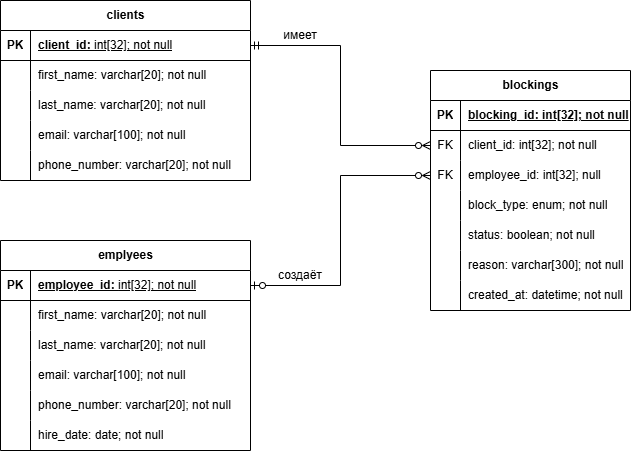

The diagram above was exported from draw.io. Its source (the exported page's mxGraphModel, read from the mxfile embedded in the PNG):
<mxGraphModel dx="1151" dy="741" grid="1" gridSize="10" guides="1" tooltips="1" connect="1" arrows="1" fold="1" page="1" pageScale="1" pageWidth="827" pageHeight="1169" background="#ffffff" math="0" shadow="0">
  <root>
    <mxCell id="0" />
    <mxCell id="1" parent="0" />
    <mxCell id="SlK8xWz45g2hPnXHPwqj-1" value="blockings" style="shape=table;startSize=30;container=1;collapsible=1;childLayout=tableLayout;fixedRows=1;rowLines=0;fontStyle=1;align=center;resizeLast=1;html=1;" parent="1" vertex="1">
      <mxGeometry x="490" y="210" width="200" height="240" as="geometry" />
    </mxCell>
    <mxCell id="SlK8xWz45g2hPnXHPwqj-2" value="" style="shape=tableRow;horizontal=0;startSize=0;swimlaneHead=0;swimlaneBody=0;fillColor=none;collapsible=0;dropTarget=0;points=[[0,0.5],[1,0.5]];portConstraint=eastwest;top=0;left=0;right=0;bottom=1;" parent="SlK8xWz45g2hPnXHPwqj-1" vertex="1">
      <mxGeometry y="30" width="200" height="30" as="geometry" />
    </mxCell>
    <mxCell id="SlK8xWz45g2hPnXHPwqj-3" value="PK" style="shape=partialRectangle;connectable=0;fillColor=none;top=0;left=0;bottom=0;right=0;fontStyle=1;overflow=hidden;whiteSpace=wrap;html=1;" parent="SlK8xWz45g2hPnXHPwqj-2" vertex="1">
      <mxGeometry width="30" height="30" as="geometry">
        <mxRectangle width="30" height="30" as="alternateBounds" />
      </mxGeometry>
    </mxCell>
    <mxCell id="SlK8xWz45g2hPnXHPwqj-4" value="blocking_id: int[32]; not null" style="shape=partialRectangle;connectable=0;fillColor=none;top=0;left=0;bottom=0;right=0;align=left;spacingLeft=6;fontStyle=5;overflow=hidden;whiteSpace=wrap;html=1;" parent="SlK8xWz45g2hPnXHPwqj-2" vertex="1">
      <mxGeometry x="30" width="170" height="30" as="geometry">
        <mxRectangle width="170" height="30" as="alternateBounds" />
      </mxGeometry>
    </mxCell>
    <mxCell id="SlK8xWz45g2hPnXHPwqj-5" value="" style="shape=tableRow;horizontal=0;startSize=0;swimlaneHead=0;swimlaneBody=0;fillColor=none;collapsible=0;dropTarget=0;points=[[0,0.5],[1,0.5]];portConstraint=eastwest;top=0;left=0;right=0;bottom=0;" parent="SlK8xWz45g2hPnXHPwqj-1" vertex="1">
      <mxGeometry y="60" width="200" height="30" as="geometry" />
    </mxCell>
    <mxCell id="SlK8xWz45g2hPnXHPwqj-6" value="FK" style="shape=partialRectangle;connectable=0;fillColor=none;top=0;left=0;bottom=0;right=0;editable=1;overflow=hidden;whiteSpace=wrap;html=1;" parent="SlK8xWz45g2hPnXHPwqj-5" vertex="1">
      <mxGeometry width="30" height="30" as="geometry">
        <mxRectangle width="30" height="30" as="alternateBounds" />
      </mxGeometry>
    </mxCell>
    <mxCell id="SlK8xWz45g2hPnXHPwqj-7" value="client_id: int[32]; not null" style="shape=partialRectangle;connectable=0;fillColor=none;top=0;left=0;bottom=0;right=0;align=left;spacingLeft=6;overflow=hidden;whiteSpace=wrap;html=1;" parent="SlK8xWz45g2hPnXHPwqj-5" vertex="1">
      <mxGeometry x="30" width="170" height="30" as="geometry">
        <mxRectangle width="170" height="30" as="alternateBounds" />
      </mxGeometry>
    </mxCell>
    <mxCell id="SlK8xWz45g2hPnXHPwqj-8" value="" style="shape=tableRow;horizontal=0;startSize=0;swimlaneHead=0;swimlaneBody=0;fillColor=none;collapsible=0;dropTarget=0;points=[[0,0.5],[1,0.5]];portConstraint=eastwest;top=0;left=0;right=0;bottom=0;" parent="SlK8xWz45g2hPnXHPwqj-1" vertex="1">
      <mxGeometry y="90" width="200" height="30" as="geometry" />
    </mxCell>
    <mxCell id="SlK8xWz45g2hPnXHPwqj-9" value="FK" style="shape=partialRectangle;connectable=0;fillColor=none;top=0;left=0;bottom=0;right=0;editable=1;overflow=hidden;whiteSpace=wrap;html=1;" parent="SlK8xWz45g2hPnXHPwqj-8" vertex="1">
      <mxGeometry width="30" height="30" as="geometry">
        <mxRectangle width="30" height="30" as="alternateBounds" />
      </mxGeometry>
    </mxCell>
    <mxCell id="SlK8xWz45g2hPnXHPwqj-10" value="employee_id: int[32]; null" style="shape=partialRectangle;connectable=0;fillColor=none;top=0;left=0;bottom=0;right=0;align=left;spacingLeft=6;overflow=hidden;whiteSpace=wrap;html=1;" parent="SlK8xWz45g2hPnXHPwqj-8" vertex="1">
      <mxGeometry x="30" width="170" height="30" as="geometry">
        <mxRectangle width="170" height="30" as="alternateBounds" />
      </mxGeometry>
    </mxCell>
    <mxCell id="SlK8xWz45g2hPnXHPwqj-11" value="" style="shape=tableRow;horizontal=0;startSize=0;swimlaneHead=0;swimlaneBody=0;fillColor=none;collapsible=0;dropTarget=0;points=[[0,0.5],[1,0.5]];portConstraint=eastwest;top=0;left=0;right=0;bottom=0;" parent="SlK8xWz45g2hPnXHPwqj-1" vertex="1">
      <mxGeometry y="120" width="200" height="30" as="geometry" />
    </mxCell>
    <mxCell id="SlK8xWz45g2hPnXHPwqj-12" value="" style="shape=partialRectangle;connectable=0;fillColor=none;top=0;left=0;bottom=0;right=0;editable=1;overflow=hidden;whiteSpace=wrap;html=1;" parent="SlK8xWz45g2hPnXHPwqj-11" vertex="1">
      <mxGeometry width="30" height="30" as="geometry">
        <mxRectangle width="30" height="30" as="alternateBounds" />
      </mxGeometry>
    </mxCell>
    <mxCell id="SlK8xWz45g2hPnXHPwqj-13" value="block_type: enum; not null" style="shape=partialRectangle;connectable=0;fillColor=none;top=0;left=0;bottom=0;right=0;align=left;spacingLeft=6;overflow=hidden;whiteSpace=wrap;html=1;" parent="SlK8xWz45g2hPnXHPwqj-11" vertex="1">
      <mxGeometry x="30" width="170" height="30" as="geometry">
        <mxRectangle width="170" height="30" as="alternateBounds" />
      </mxGeometry>
    </mxCell>
    <mxCell id="SlK8xWz45g2hPnXHPwqj-14" value="" style="shape=tableRow;horizontal=0;startSize=0;swimlaneHead=0;swimlaneBody=0;fillColor=none;collapsible=0;dropTarget=0;points=[[0,0.5],[1,0.5]];portConstraint=eastwest;top=0;left=0;right=0;bottom=0;" parent="SlK8xWz45g2hPnXHPwqj-1" vertex="1">
      <mxGeometry y="150" width="200" height="30" as="geometry" />
    </mxCell>
    <mxCell id="SlK8xWz45g2hPnXHPwqj-15" value="" style="shape=partialRectangle;connectable=0;fillColor=none;top=0;left=0;bottom=0;right=0;editable=1;overflow=hidden;whiteSpace=wrap;html=1;" parent="SlK8xWz45g2hPnXHPwqj-14" vertex="1">
      <mxGeometry width="30" height="30" as="geometry">
        <mxRectangle width="30" height="30" as="alternateBounds" />
      </mxGeometry>
    </mxCell>
    <mxCell id="SlK8xWz45g2hPnXHPwqj-16" value="status: boolean; not null" style="shape=partialRectangle;connectable=0;fillColor=none;top=0;left=0;bottom=0;right=0;align=left;spacingLeft=6;overflow=hidden;whiteSpace=wrap;html=1;" parent="SlK8xWz45g2hPnXHPwqj-14" vertex="1">
      <mxGeometry x="30" width="170" height="30" as="geometry">
        <mxRectangle width="170" height="30" as="alternateBounds" />
      </mxGeometry>
    </mxCell>
    <mxCell id="SlK8xWz45g2hPnXHPwqj-17" value="" style="shape=tableRow;horizontal=0;startSize=0;swimlaneHead=0;swimlaneBody=0;fillColor=none;collapsible=0;dropTarget=0;points=[[0,0.5],[1,0.5]];portConstraint=eastwest;top=0;left=0;right=0;bottom=0;" parent="SlK8xWz45g2hPnXHPwqj-1" vertex="1">
      <mxGeometry y="180" width="200" height="30" as="geometry" />
    </mxCell>
    <mxCell id="SlK8xWz45g2hPnXHPwqj-18" value="" style="shape=partialRectangle;connectable=0;fillColor=none;top=0;left=0;bottom=0;right=0;editable=1;overflow=hidden;whiteSpace=wrap;html=1;" parent="SlK8xWz45g2hPnXHPwqj-17" vertex="1">
      <mxGeometry width="30" height="30" as="geometry">
        <mxRectangle width="30" height="30" as="alternateBounds" />
      </mxGeometry>
    </mxCell>
    <mxCell id="SlK8xWz45g2hPnXHPwqj-19" value="reason: varchar[300]; not null" style="shape=partialRectangle;connectable=0;fillColor=none;top=0;left=0;bottom=0;right=0;align=left;spacingLeft=6;overflow=hidden;whiteSpace=wrap;html=1;" parent="SlK8xWz45g2hPnXHPwqj-17" vertex="1">
      <mxGeometry x="30" width="170" height="30" as="geometry">
        <mxRectangle width="170" height="30" as="alternateBounds" />
      </mxGeometry>
    </mxCell>
    <mxCell id="SlK8xWz45g2hPnXHPwqj-20" value="" style="shape=tableRow;horizontal=0;startSize=0;swimlaneHead=0;swimlaneBody=0;fillColor=none;collapsible=0;dropTarget=0;points=[[0,0.5],[1,0.5]];portConstraint=eastwest;top=0;left=0;right=0;bottom=0;" parent="SlK8xWz45g2hPnXHPwqj-1" vertex="1">
      <mxGeometry y="210" width="200" height="30" as="geometry" />
    </mxCell>
    <mxCell id="SlK8xWz45g2hPnXHPwqj-21" value="" style="shape=partialRectangle;connectable=0;fillColor=none;top=0;left=0;bottom=0;right=0;editable=1;overflow=hidden;whiteSpace=wrap;html=1;" parent="SlK8xWz45g2hPnXHPwqj-20" vertex="1">
      <mxGeometry width="30" height="30" as="geometry">
        <mxRectangle width="30" height="30" as="alternateBounds" />
      </mxGeometry>
    </mxCell>
    <mxCell id="SlK8xWz45g2hPnXHPwqj-22" value="created_at: datetime; not null" style="shape=partialRectangle;connectable=0;fillColor=none;top=0;left=0;bottom=0;right=0;align=left;spacingLeft=6;overflow=hidden;whiteSpace=wrap;html=1;" parent="SlK8xWz45g2hPnXHPwqj-20" vertex="1">
      <mxGeometry x="30" width="170" height="30" as="geometry">
        <mxRectangle width="170" height="30" as="alternateBounds" />
      </mxGeometry>
    </mxCell>
    <mxCell id="SlK8xWz45g2hPnXHPwqj-23" value="clients" style="shape=table;startSize=30;container=1;collapsible=1;childLayout=tableLayout;fixedRows=1;rowLines=0;fontStyle=1;align=center;resizeLast=1;html=1;" parent="1" vertex="1">
      <mxGeometry x="60" y="140" width="250" height="180" as="geometry" />
    </mxCell>
    <mxCell id="SlK8xWz45g2hPnXHPwqj-24" value="" style="shape=tableRow;horizontal=0;startSize=0;swimlaneHead=0;swimlaneBody=0;fillColor=none;collapsible=0;dropTarget=0;points=[[0,0.5],[1,0.5]];portConstraint=eastwest;top=0;left=0;right=0;bottom=1;" parent="SlK8xWz45g2hPnXHPwqj-23" vertex="1">
      <mxGeometry y="30" width="250" height="30" as="geometry" />
    </mxCell>
    <mxCell id="SlK8xWz45g2hPnXHPwqj-25" value="PK" style="shape=partialRectangle;connectable=0;fillColor=none;top=0;left=0;bottom=0;right=0;fontStyle=1;overflow=hidden;whiteSpace=wrap;html=1;" parent="SlK8xWz45g2hPnXHPwqj-24" vertex="1">
      <mxGeometry width="30" height="30" as="geometry">
        <mxRectangle width="30" height="30" as="alternateBounds" />
      </mxGeometry>
    </mxCell>
    <mxCell id="SlK8xWz45g2hPnXHPwqj-26" value="client_id:&amp;nbsp;&lt;span style=&quot;font-weight: 400;&quot;&gt;int[32]; not null&lt;/span&gt;" style="shape=partialRectangle;connectable=0;fillColor=none;top=0;left=0;bottom=0;right=0;align=left;spacingLeft=6;fontStyle=5;overflow=hidden;whiteSpace=wrap;html=1;" parent="SlK8xWz45g2hPnXHPwqj-24" vertex="1">
      <mxGeometry x="30" width="220" height="30" as="geometry">
        <mxRectangle width="220" height="30" as="alternateBounds" />
      </mxGeometry>
    </mxCell>
    <mxCell id="SlK8xWz45g2hPnXHPwqj-27" value="" style="shape=tableRow;horizontal=0;startSize=0;swimlaneHead=0;swimlaneBody=0;fillColor=none;collapsible=0;dropTarget=0;points=[[0,0.5],[1,0.5]];portConstraint=eastwest;top=0;left=0;right=0;bottom=0;" parent="SlK8xWz45g2hPnXHPwqj-23" vertex="1">
      <mxGeometry y="60" width="250" height="30" as="geometry" />
    </mxCell>
    <mxCell id="SlK8xWz45g2hPnXHPwqj-28" value="" style="shape=partialRectangle;connectable=0;fillColor=none;top=0;left=0;bottom=0;right=0;editable=1;overflow=hidden;whiteSpace=wrap;html=1;" parent="SlK8xWz45g2hPnXHPwqj-27" vertex="1">
      <mxGeometry width="30" height="30" as="geometry">
        <mxRectangle width="30" height="30" as="alternateBounds" />
      </mxGeometry>
    </mxCell>
    <mxCell id="SlK8xWz45g2hPnXHPwqj-29" value="first_name: varchar[20]; not null&amp;nbsp;" style="shape=partialRectangle;connectable=0;fillColor=none;top=0;left=0;bottom=0;right=0;align=left;spacingLeft=6;overflow=hidden;whiteSpace=wrap;html=1;" parent="SlK8xWz45g2hPnXHPwqj-27" vertex="1">
      <mxGeometry x="30" width="220" height="30" as="geometry">
        <mxRectangle width="220" height="30" as="alternateBounds" />
      </mxGeometry>
    </mxCell>
    <mxCell id="B-RUH1pPYyEzQte0Ykc--8" value="" style="shape=tableRow;horizontal=0;startSize=0;swimlaneHead=0;swimlaneBody=0;fillColor=none;collapsible=0;dropTarget=0;points=[[0,0.5],[1,0.5]];portConstraint=eastwest;top=0;left=0;right=0;bottom=0;" vertex="1" parent="SlK8xWz45g2hPnXHPwqj-23">
      <mxGeometry y="90" width="250" height="30" as="geometry" />
    </mxCell>
    <mxCell id="B-RUH1pPYyEzQte0Ykc--9" value="" style="shape=partialRectangle;connectable=0;fillColor=none;top=0;left=0;bottom=0;right=0;editable=1;overflow=hidden;whiteSpace=wrap;html=1;" vertex="1" parent="B-RUH1pPYyEzQte0Ykc--8">
      <mxGeometry width="30" height="30" as="geometry">
        <mxRectangle width="30" height="30" as="alternateBounds" />
      </mxGeometry>
    </mxCell>
    <mxCell id="B-RUH1pPYyEzQte0Ykc--10" value="last_name: varchar[20]; not null&amp;nbsp;" style="shape=partialRectangle;connectable=0;fillColor=none;top=0;left=0;bottom=0;right=0;align=left;spacingLeft=6;overflow=hidden;whiteSpace=wrap;html=1;" vertex="1" parent="B-RUH1pPYyEzQte0Ykc--8">
      <mxGeometry x="30" width="220" height="30" as="geometry">
        <mxRectangle width="220" height="30" as="alternateBounds" />
      </mxGeometry>
    </mxCell>
    <mxCell id="B-RUH1pPYyEzQte0Ykc--2" value="" style="shape=tableRow;horizontal=0;startSize=0;swimlaneHead=0;swimlaneBody=0;fillColor=none;collapsible=0;dropTarget=0;points=[[0,0.5],[1,0.5]];portConstraint=eastwest;top=0;left=0;right=0;bottom=0;" vertex="1" parent="SlK8xWz45g2hPnXHPwqj-23">
      <mxGeometry y="120" width="250" height="30" as="geometry" />
    </mxCell>
    <mxCell id="B-RUH1pPYyEzQte0Ykc--3" value="" style="shape=partialRectangle;connectable=0;fillColor=none;top=0;left=0;bottom=0;right=0;editable=1;overflow=hidden;whiteSpace=wrap;html=1;" vertex="1" parent="B-RUH1pPYyEzQte0Ykc--2">
      <mxGeometry width="30" height="30" as="geometry">
        <mxRectangle width="30" height="30" as="alternateBounds" />
      </mxGeometry>
    </mxCell>
    <mxCell id="B-RUH1pPYyEzQte0Ykc--4" value="email: varchar[100]; not null&amp;nbsp;" style="shape=partialRectangle;connectable=0;fillColor=none;top=0;left=0;bottom=0;right=0;align=left;spacingLeft=6;overflow=hidden;whiteSpace=wrap;html=1;" vertex="1" parent="B-RUH1pPYyEzQte0Ykc--2">
      <mxGeometry x="30" width="220" height="30" as="geometry">
        <mxRectangle width="220" height="30" as="alternateBounds" />
      </mxGeometry>
    </mxCell>
    <mxCell id="B-RUH1pPYyEzQte0Ykc--5" value="" style="shape=tableRow;horizontal=0;startSize=0;swimlaneHead=0;swimlaneBody=0;fillColor=none;collapsible=0;dropTarget=0;points=[[0,0.5],[1,0.5]];portConstraint=eastwest;top=0;left=0;right=0;bottom=0;" vertex="1" parent="SlK8xWz45g2hPnXHPwqj-23">
      <mxGeometry y="150" width="250" height="30" as="geometry" />
    </mxCell>
    <mxCell id="B-RUH1pPYyEzQte0Ykc--6" value="" style="shape=partialRectangle;connectable=0;fillColor=none;top=0;left=0;bottom=0;right=0;editable=1;overflow=hidden;whiteSpace=wrap;html=1;" vertex="1" parent="B-RUH1pPYyEzQte0Ykc--5">
      <mxGeometry width="30" height="30" as="geometry">
        <mxRectangle width="30" height="30" as="alternateBounds" />
      </mxGeometry>
    </mxCell>
    <mxCell id="B-RUH1pPYyEzQte0Ykc--7" value="phone_number: varchar[20]; not null&amp;nbsp;" style="shape=partialRectangle;connectable=0;fillColor=none;top=0;left=0;bottom=0;right=0;align=left;spacingLeft=6;overflow=hidden;whiteSpace=wrap;html=1;" vertex="1" parent="B-RUH1pPYyEzQte0Ykc--5">
      <mxGeometry x="30" width="220" height="30" as="geometry">
        <mxRectangle width="220" height="30" as="alternateBounds" />
      </mxGeometry>
    </mxCell>
    <mxCell id="SlK8xWz45g2hPnXHPwqj-36" value="emplyees" style="shape=table;startSize=30;container=1;collapsible=1;childLayout=tableLayout;fixedRows=1;rowLines=0;fontStyle=1;align=center;resizeLast=1;html=1;" parent="1" vertex="1">
      <mxGeometry x="60" y="380" width="250" height="210" as="geometry" />
    </mxCell>
    <mxCell id="SlK8xWz45g2hPnXHPwqj-37" value="" style="shape=tableRow;horizontal=0;startSize=0;swimlaneHead=0;swimlaneBody=0;fillColor=none;collapsible=0;dropTarget=0;points=[[0,0.5],[1,0.5]];portConstraint=eastwest;top=0;left=0;right=0;bottom=1;" parent="SlK8xWz45g2hPnXHPwqj-36" vertex="1">
      <mxGeometry y="30" width="250" height="30" as="geometry" />
    </mxCell>
    <mxCell id="SlK8xWz45g2hPnXHPwqj-38" value="PK" style="shape=partialRectangle;connectable=0;fillColor=none;top=0;left=0;bottom=0;right=0;fontStyle=1;overflow=hidden;whiteSpace=wrap;html=1;" parent="SlK8xWz45g2hPnXHPwqj-37" vertex="1">
      <mxGeometry width="30" height="30" as="geometry">
        <mxRectangle width="30" height="30" as="alternateBounds" />
      </mxGeometry>
    </mxCell>
    <mxCell id="SlK8xWz45g2hPnXHPwqj-39" value="employee_id:&amp;nbsp;&lt;span style=&quot;font-weight: 400;&quot;&gt;int[32]; not null&lt;/span&gt;" style="shape=partialRectangle;connectable=0;fillColor=none;top=0;left=0;bottom=0;right=0;align=left;spacingLeft=6;fontStyle=5;overflow=hidden;whiteSpace=wrap;html=1;" parent="SlK8xWz45g2hPnXHPwqj-37" vertex="1">
      <mxGeometry x="30" width="220" height="30" as="geometry">
        <mxRectangle width="220" height="30" as="alternateBounds" />
      </mxGeometry>
    </mxCell>
    <mxCell id="SlK8xWz45g2hPnXHPwqj-40" value="" style="shape=tableRow;horizontal=0;startSize=0;swimlaneHead=0;swimlaneBody=0;fillColor=none;collapsible=0;dropTarget=0;points=[[0,0.5],[1,0.5]];portConstraint=eastwest;top=0;left=0;right=0;bottom=0;" parent="SlK8xWz45g2hPnXHPwqj-36" vertex="1">
      <mxGeometry y="60" width="250" height="30" as="geometry" />
    </mxCell>
    <mxCell id="SlK8xWz45g2hPnXHPwqj-41" value="" style="shape=partialRectangle;connectable=0;fillColor=none;top=0;left=0;bottom=0;right=0;editable=1;overflow=hidden;whiteSpace=wrap;html=1;" parent="SlK8xWz45g2hPnXHPwqj-40" vertex="1">
      <mxGeometry width="30" height="30" as="geometry">
        <mxRectangle width="30" height="30" as="alternateBounds" />
      </mxGeometry>
    </mxCell>
    <mxCell id="SlK8xWz45g2hPnXHPwqj-42" value="first_name: varchar[20]; not null&amp;nbsp;" style="shape=partialRectangle;connectable=0;fillColor=none;top=0;left=0;bottom=0;right=0;align=left;spacingLeft=6;overflow=hidden;whiteSpace=wrap;html=1;" parent="SlK8xWz45g2hPnXHPwqj-40" vertex="1">
      <mxGeometry x="30" width="220" height="30" as="geometry">
        <mxRectangle width="220" height="30" as="alternateBounds" />
      </mxGeometry>
    </mxCell>
    <mxCell id="B-RUH1pPYyEzQte0Ykc--11" value="" style="shape=tableRow;horizontal=0;startSize=0;swimlaneHead=0;swimlaneBody=0;fillColor=none;collapsible=0;dropTarget=0;points=[[0,0.5],[1,0.5]];portConstraint=eastwest;top=0;left=0;right=0;bottom=0;" vertex="1" parent="SlK8xWz45g2hPnXHPwqj-36">
      <mxGeometry y="90" width="250" height="30" as="geometry" />
    </mxCell>
    <mxCell id="B-RUH1pPYyEzQte0Ykc--12" value="" style="shape=partialRectangle;connectable=0;fillColor=none;top=0;left=0;bottom=0;right=0;editable=1;overflow=hidden;whiteSpace=wrap;html=1;" vertex="1" parent="B-RUH1pPYyEzQte0Ykc--11">
      <mxGeometry width="30" height="30" as="geometry">
        <mxRectangle width="30" height="30" as="alternateBounds" />
      </mxGeometry>
    </mxCell>
    <mxCell id="B-RUH1pPYyEzQte0Ykc--13" value="last_name: varchar[20]; not null&amp;nbsp;" style="shape=partialRectangle;connectable=0;fillColor=none;top=0;left=0;bottom=0;right=0;align=left;spacingLeft=6;overflow=hidden;whiteSpace=wrap;html=1;" vertex="1" parent="B-RUH1pPYyEzQte0Ykc--11">
      <mxGeometry x="30" width="220" height="30" as="geometry">
        <mxRectangle width="220" height="30" as="alternateBounds" />
      </mxGeometry>
    </mxCell>
    <mxCell id="B-RUH1pPYyEzQte0Ykc--14" value="" style="shape=tableRow;horizontal=0;startSize=0;swimlaneHead=0;swimlaneBody=0;fillColor=none;collapsible=0;dropTarget=0;points=[[0,0.5],[1,0.5]];portConstraint=eastwest;top=0;left=0;right=0;bottom=0;" vertex="1" parent="SlK8xWz45g2hPnXHPwqj-36">
      <mxGeometry y="120" width="250" height="30" as="geometry" />
    </mxCell>
    <mxCell id="B-RUH1pPYyEzQte0Ykc--15" value="" style="shape=partialRectangle;connectable=0;fillColor=none;top=0;left=0;bottom=0;right=0;editable=1;overflow=hidden;whiteSpace=wrap;html=1;" vertex="1" parent="B-RUH1pPYyEzQte0Ykc--14">
      <mxGeometry width="30" height="30" as="geometry">
        <mxRectangle width="30" height="30" as="alternateBounds" />
      </mxGeometry>
    </mxCell>
    <mxCell id="B-RUH1pPYyEzQte0Ykc--16" value="email: varchar[100]; not null&amp;nbsp;" style="shape=partialRectangle;connectable=0;fillColor=none;top=0;left=0;bottom=0;right=0;align=left;spacingLeft=6;overflow=hidden;whiteSpace=wrap;html=1;" vertex="1" parent="B-RUH1pPYyEzQte0Ykc--14">
      <mxGeometry x="30" width="220" height="30" as="geometry">
        <mxRectangle width="220" height="30" as="alternateBounds" />
      </mxGeometry>
    </mxCell>
    <mxCell id="B-RUH1pPYyEzQte0Ykc--17" value="" style="shape=tableRow;horizontal=0;startSize=0;swimlaneHead=0;swimlaneBody=0;fillColor=none;collapsible=0;dropTarget=0;points=[[0,0.5],[1,0.5]];portConstraint=eastwest;top=0;left=0;right=0;bottom=0;" vertex="1" parent="SlK8xWz45g2hPnXHPwqj-36">
      <mxGeometry y="150" width="250" height="30" as="geometry" />
    </mxCell>
    <mxCell id="B-RUH1pPYyEzQte0Ykc--18" value="" style="shape=partialRectangle;connectable=0;fillColor=none;top=0;left=0;bottom=0;right=0;editable=1;overflow=hidden;whiteSpace=wrap;html=1;" vertex="1" parent="B-RUH1pPYyEzQte0Ykc--17">
      <mxGeometry width="30" height="30" as="geometry">
        <mxRectangle width="30" height="30" as="alternateBounds" />
      </mxGeometry>
    </mxCell>
    <mxCell id="B-RUH1pPYyEzQte0Ykc--19" value="phone_number: varchar[20]; not null&amp;nbsp;" style="shape=partialRectangle;connectable=0;fillColor=none;top=0;left=0;bottom=0;right=0;align=left;spacingLeft=6;overflow=hidden;whiteSpace=wrap;html=1;" vertex="1" parent="B-RUH1pPYyEzQte0Ykc--17">
      <mxGeometry x="30" width="220" height="30" as="geometry">
        <mxRectangle width="220" height="30" as="alternateBounds" />
      </mxGeometry>
    </mxCell>
    <mxCell id="B-RUH1pPYyEzQte0Ykc--20" value="" style="shape=tableRow;horizontal=0;startSize=0;swimlaneHead=0;swimlaneBody=0;fillColor=none;collapsible=0;dropTarget=0;points=[[0,0.5],[1,0.5]];portConstraint=eastwest;top=0;left=0;right=0;bottom=0;" vertex="1" parent="SlK8xWz45g2hPnXHPwqj-36">
      <mxGeometry y="180" width="250" height="30" as="geometry" />
    </mxCell>
    <mxCell id="B-RUH1pPYyEzQte0Ykc--21" value="" style="shape=partialRectangle;connectable=0;fillColor=none;top=0;left=0;bottom=0;right=0;editable=1;overflow=hidden;whiteSpace=wrap;html=1;" vertex="1" parent="B-RUH1pPYyEzQte0Ykc--20">
      <mxGeometry width="30" height="30" as="geometry">
        <mxRectangle width="30" height="30" as="alternateBounds" />
      </mxGeometry>
    </mxCell>
    <mxCell id="B-RUH1pPYyEzQte0Ykc--22" value="hire_date: date; not null" style="shape=partialRectangle;connectable=0;fillColor=none;top=0;left=0;bottom=0;right=0;align=left;spacingLeft=6;overflow=hidden;whiteSpace=wrap;html=1;" vertex="1" parent="B-RUH1pPYyEzQte0Ykc--20">
      <mxGeometry x="30" width="220" height="30" as="geometry">
        <mxRectangle width="220" height="30" as="alternateBounds" />
      </mxGeometry>
    </mxCell>
    <mxCell id="SlK8xWz45g2hPnXHPwqj-49" style="edgeStyle=orthogonalEdgeStyle;rounded=0;orthogonalLoop=1;jettySize=auto;html=1;entryX=1;entryY=0.5;entryDx=0;entryDy=0;startArrow=ERzeroToMany;startFill=0;endArrow=ERmandOne;endFill=0;" parent="1" source="SlK8xWz45g2hPnXHPwqj-5" target="SlK8xWz45g2hPnXHPwqj-24" edge="1">
      <mxGeometry relative="1" as="geometry" />
    </mxCell>
    <mxCell id="SlK8xWz45g2hPnXHPwqj-50" style="edgeStyle=orthogonalEdgeStyle;rounded=0;orthogonalLoop=1;jettySize=auto;html=1;entryX=1;entryY=0.5;entryDx=0;entryDy=0;startArrow=ERzeroToMany;startFill=0;endArrow=ERzeroToOne;endFill=0;" parent="1" source="SlK8xWz45g2hPnXHPwqj-8" target="SlK8xWz45g2hPnXHPwqj-37" edge="1">
      <mxGeometry relative="1" as="geometry" />
    </mxCell>
    <mxCell id="SlK8xWz45g2hPnXHPwqj-51" value="имеет" style="text;html=1;whiteSpace=wrap;strokeColor=none;fillColor=none;align=center;verticalAlign=middle;rounded=0;" parent="1" vertex="1">
      <mxGeometry x="330" y="160" width="60" height="30" as="geometry" />
    </mxCell>
    <mxCell id="SlK8xWz45g2hPnXHPwqj-52" value="создаёт" style="text;html=1;whiteSpace=wrap;strokeColor=none;fillColor=none;align=center;verticalAlign=middle;rounded=0;" parent="1" vertex="1">
      <mxGeometry x="330" y="400" width="60" height="30" as="geometry" />
    </mxCell>
  </root>
</mxGraphModel>